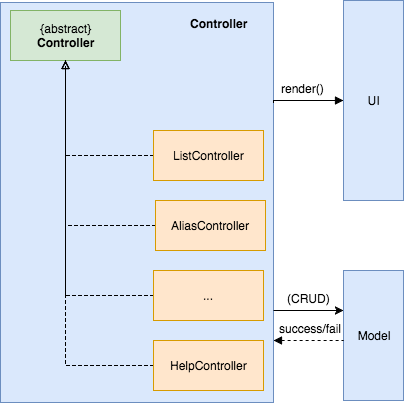

The diagram above was exported from draw.io. Its source (the exported page's mxGraphModel, read from the mxfile embedded in the PNG):
<mxGraphModel dx="790" dy="477" grid="1" gridSize="10" guides="1" tooltips="1" connect="1" arrows="1" fold="1" page="1" pageScale="1" pageWidth="826" pageHeight="1169" background="#ffffff" math="0" shadow="0">
  <root>
    <mxCell id="0" />
    <mxCell id="1" parent="0" />
    <mxCell id="19" value="" style="whiteSpace=wrap;html=1;fillColor=#dae8fc;strokeColor=#6c8ebf;" parent="1" vertex="1">
      <mxGeometry x="217" y="122" width="273" height="400" as="geometry" />
    </mxCell>
    <mxCell id="2" value="{abstract}&lt;br&gt;&lt;b&gt;Controller&lt;/b&gt;" style="html=1;fillColor=#d5e8d4;strokeColor=#82b366;" parent="1" vertex="1">
      <mxGeometry x="227" y="130" width="110" height="50" as="geometry" />
    </mxCell>
    <mxCell id="10" style="edgeStyle=orthogonalEdgeStyle;rounded=0;html=1;exitX=0;exitY=0.5;entryX=0.5;entryY=1;dashed=1;startArrow=none;startFill=0;endArrow=none;endFill=0;jettySize=auto;orthogonalLoop=1;" parent="1" source="3" target="2" edge="1">
      <mxGeometry relative="1" as="geometry" />
    </mxCell>
    <mxCell id="3" value="ListController" style="html=1;fillColor=#ffe6cc;strokeColor=#d79b00;" parent="1" vertex="1">
      <mxGeometry x="370" y="250" width="110" height="50" as="geometry" />
    </mxCell>
    <mxCell id="11" style="edgeStyle=orthogonalEdgeStyle;rounded=0;html=1;exitX=0;exitY=0.5;entryX=0.5;entryY=1;dashed=1;startArrow=none;startFill=0;endArrow=block;endFill=0;jettySize=auto;orthogonalLoop=1;" parent="1" source="4" target="2" edge="1">
      <mxGeometry relative="1" as="geometry" />
    </mxCell>
    <mxCell id="4" value="AliasController" style="html=1;fillColor=#ffe6cc;strokeColor=#d79b00;" parent="1" vertex="1">
      <mxGeometry x="372" y="320" width="110" height="50" as="geometry" />
    </mxCell>
    <mxCell id="12" style="edgeStyle=orthogonalEdgeStyle;rounded=0;html=1;exitX=0;exitY=0.5;entryX=0.5;entryY=1;dashed=1;startArrow=none;startFill=0;endArrow=block;endFill=0;jettySize=auto;orthogonalLoop=1;" parent="1" source="5" target="2" edge="1">
      <mxGeometry relative="1" as="geometry" />
    </mxCell>
    <mxCell id="5" value="..." style="html=1;fillColor=#ffe6cc;strokeColor=#d79b00;" parent="1" vertex="1">
      <mxGeometry x="370" y="390" width="110" height="50" as="geometry" />
    </mxCell>
    <mxCell id="13" style="edgeStyle=orthogonalEdgeStyle;rounded=0;html=1;exitX=0;exitY=0.5;entryX=0.5;entryY=1;dashed=1;startArrow=none;startFill=0;endArrow=block;endFill=0;jettySize=auto;orthogonalLoop=1;" parent="1" source="6" target="2" edge="1">
      <mxGeometry relative="1" as="geometry" />
    </mxCell>
    <mxCell id="6" value="HelpController" style="html=1;fillColor=#ffe6cc;strokeColor=#d79b00;" parent="1" vertex="1">
      <mxGeometry x="370" y="460" width="110" height="50" as="geometry" />
    </mxCell>
    <mxCell id="15" value="Model" style="whiteSpace=wrap;html=1;fillColor=#dae8fc;strokeColor=#6c8ebf;" parent="1" vertex="1">
      <mxGeometry x="560" y="390" width="60" height="130" as="geometry" />
    </mxCell>
    <mxCell id="21" style="edgeStyle=orthogonalEdgeStyle;rounded=0;html=1;exitX=1;exitY=0.25;entryX=0;entryY=0.5;startArrow=none;startFill=0;endArrow=block;endFill=1;jettySize=auto;orthogonalLoop=1;" parent="1" source="19" target="20" edge="1">
      <mxGeometry relative="1" as="geometry">
        <Array as="points">
          <mxPoint x="490" y="220" />
        </Array>
      </mxGeometry>
    </mxCell>
    <mxCell id="25" value="render()" style="text;html=1;resizable=0;points=[];align=center;verticalAlign=middle;labelBackgroundColor=#ffffff;" parent="21" vertex="1" connectable="0">
      <mxGeometry x="-0.2571" y="-2" relative="1" as="geometry">
        <mxPoint x="4" y="-15" as="offset" />
      </mxGeometry>
    </mxCell>
    <mxCell id="20" value="UI" style="whiteSpace=wrap;html=1;fillColor=#dae8fc;strokeColor=#6c8ebf;" parent="1" vertex="1">
      <mxGeometry x="560" y="120" width="60" height="200" as="geometry" />
    </mxCell>
    <mxCell id="26" value="" style="endArrow=classic;html=1;entryX=0;entryY=0.5;" parent="1" edge="1">
      <mxGeometry width="50" height="50" relative="1" as="geometry">
        <mxPoint x="490" y="430" as="sourcePoint" />
        <mxPoint x="560" y="430" as="targetPoint" />
      </mxGeometry>
    </mxCell>
    <mxCell id="27" value="(CRUD)" style="text;html=1;resizable=0;points=[];autosize=1;align=left;verticalAlign=top;spacingTop=-4;" parent="1" vertex="1">
      <mxGeometry x="502" y="409" width="60" height="20" as="geometry" />
    </mxCell>
    <mxCell id="29" value="" style="endArrow=none;html=1;entryX=0;entryY=0.5;startArrow=block;startFill=1;endFill=0;dashed=1;" parent="1" edge="1">
      <mxGeometry x="490" y="460" width="50" height="50" as="geometry">
        <mxPoint x="490" y="460" as="sourcePoint" />
        <mxPoint x="560" y="460" as="targetPoint" />
      </mxGeometry>
    </mxCell>
    <mxCell id="30" value="success/fail" style="text;html=1;resizable=0;points=[];autosize=1;align=left;verticalAlign=top;spacingTop=-4;" parent="1" vertex="1">
      <mxGeometry x="494" y="439" width="80" height="20" as="geometry" />
    </mxCell>
    <mxCell id="31" value="Controller" style="text;html=1;align=center;fontStyle=1;verticalAlign=middle;spacingLeft=3;spacingRight=3;strokeColor=none;rotatable=0;points=[[0,0.5],[1,0.5]];portConstraint=eastwest;fillColor=none;" vertex="1" parent="1">
      <mxGeometry x="395" y="130" width="80" height="26" as="geometry" />
    </mxCell>
  </root>
</mxGraphModel>